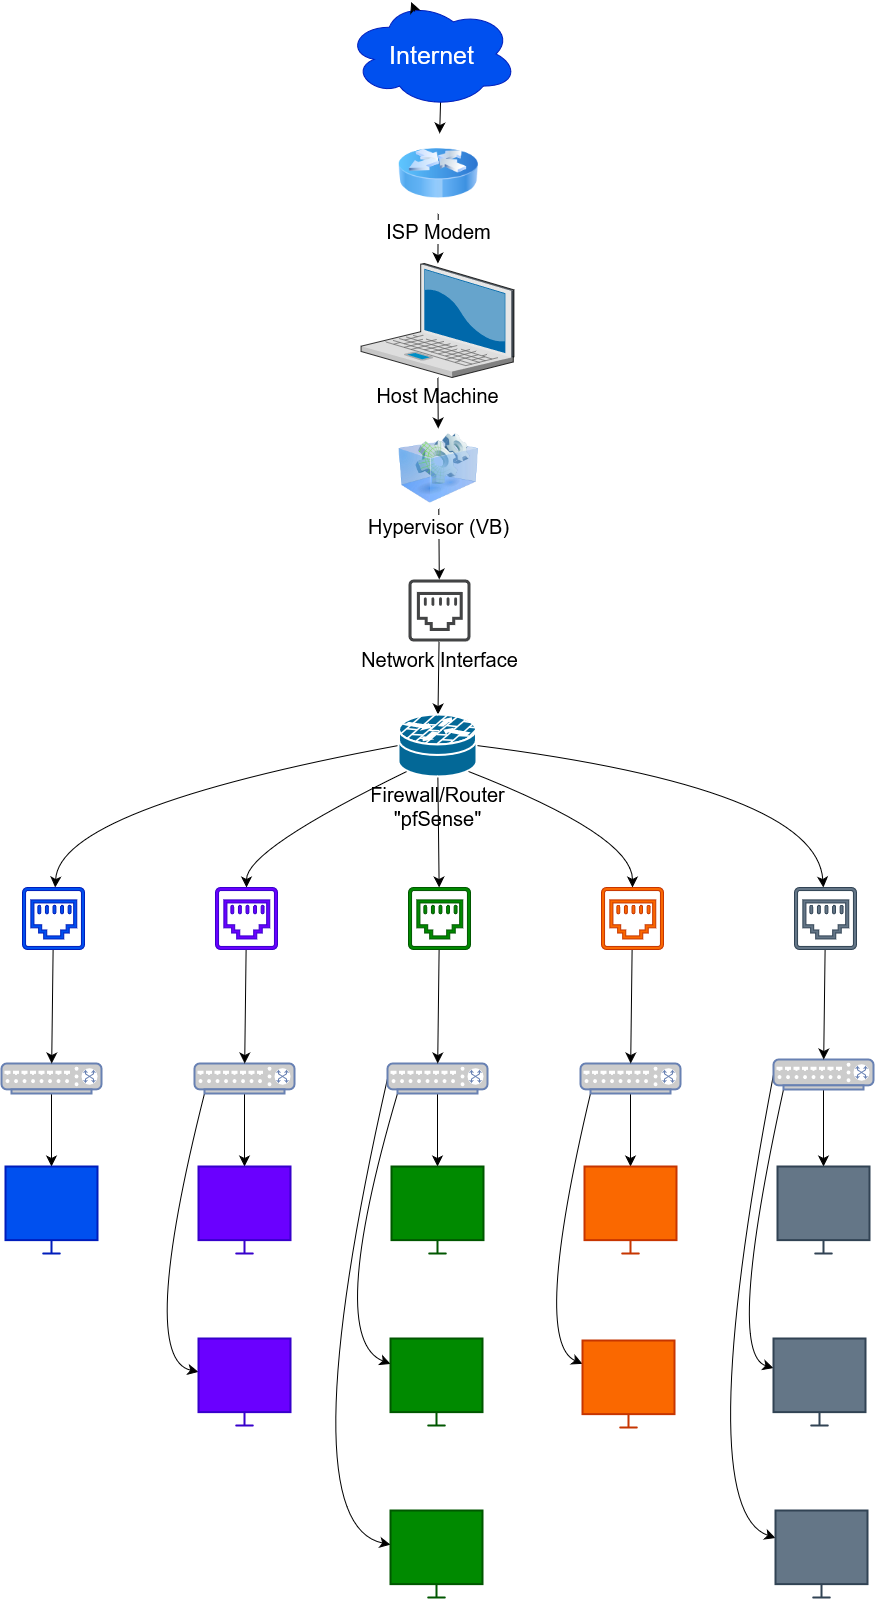

The diagram above was exported from draw.io. Its source (the exported page's mxGraphModel, read from the mxfile embedded in the PNG):
<mxGraphModel dx="1505" dy="1011" grid="0" gridSize="10" guides="1" tooltips="1" connect="1" arrows="1" fold="1" page="0" pageScale="1" pageWidth="850" pageHeight="1100" math="0" shadow="0">
  <root>
    <mxCell id="0" />
    <mxCell id="1" parent="0" />
    <mxCell id="IYXg6PWEErza51wxShv1-70" style="edgeStyle=none;curved=1;rounded=0;orthogonalLoop=1;jettySize=auto;html=1;exitX=0.55;exitY=0.95;exitDx=0;exitDy=0;exitPerimeter=0;fontSize=12;startSize=8;endSize=8;" edge="1" parent="1" source="IYXg6PWEErza51wxShv1-1" target="IYXg6PWEErza51wxShv1-2">
      <mxGeometry relative="1" as="geometry" />
    </mxCell>
    <mxCell id="IYXg6PWEErza51wxShv1-1" value="&lt;font style=&quot;font-size: 25px;&quot;&gt;Internet&lt;br&gt;&lt;/font&gt;" style="ellipse;shape=cloud;whiteSpace=wrap;html=1;fillColor=#0050ef;fontColor=#ffffff;strokeColor=#001DBC;" vertex="1" parent="1">
      <mxGeometry x="97" y="-127" width="171" height="107" as="geometry" />
    </mxCell>
    <mxCell id="IYXg6PWEErza51wxShv1-68" value="" style="edgeStyle=none;curved=1;rounded=0;orthogonalLoop=1;jettySize=auto;html=1;fontSize=12;startSize=8;endSize=8;" edge="1" parent="1" source="IYXg6PWEErza51wxShv1-2" target="IYXg6PWEErza51wxShv1-3">
      <mxGeometry relative="1" as="geometry" />
    </mxCell>
    <mxCell id="IYXg6PWEErza51wxShv1-2" value="&lt;font style=&quot;font-size: 20px;&quot;&gt;ISP Modem&lt;br&gt;&lt;/font&gt;" style="image;html=1;image=img/lib/clip_art/networking/Router_Icon_128x128.png" vertex="1" parent="1">
      <mxGeometry x="149" y="6" width="80" height="80" as="geometry" />
    </mxCell>
    <mxCell id="IYXg6PWEErza51wxShv1-67" value="" style="edgeStyle=none;curved=1;rounded=0;orthogonalLoop=1;jettySize=auto;html=1;fontSize=12;startSize=8;endSize=8;" edge="1" parent="1" source="IYXg6PWEErza51wxShv1-3" target="IYXg6PWEErza51wxShv1-5">
      <mxGeometry relative="1" as="geometry" />
    </mxCell>
    <mxCell id="IYXg6PWEErza51wxShv1-3" value="&lt;font style=&quot;font-size: 20px;&quot;&gt;Host Machine&lt;br&gt;&lt;/font&gt;" style="verticalLabelPosition=bottom;sketch=0;aspect=fixed;html=1;verticalAlign=top;strokeColor=#6c8ebf;align=center;outlineConnect=0;shape=mxgraph.citrix.laptop_2;fillColor=#dae8fc;" vertex="1" parent="1">
      <mxGeometry x="111.56" y="136" width="152.88" height="114" as="geometry" />
    </mxCell>
    <mxCell id="IYXg6PWEErza51wxShv1-4" style="edgeStyle=none;curved=1;rounded=0;orthogonalLoop=1;jettySize=auto;html=1;exitX=0.4;exitY=0.1;exitDx=0;exitDy=0;exitPerimeter=0;fontSize=12;startSize=8;endSize=8;" edge="1" parent="1" source="IYXg6PWEErza51wxShv1-1" target="IYXg6PWEErza51wxShv1-1">
      <mxGeometry relative="1" as="geometry" />
    </mxCell>
    <mxCell id="IYXg6PWEErza51wxShv1-66" value="" style="edgeStyle=none;curved=1;rounded=0;orthogonalLoop=1;jettySize=auto;html=1;fontSize=12;startSize=8;endSize=8;" edge="1" parent="1" source="IYXg6PWEErza51wxShv1-5" target="IYXg6PWEErza51wxShv1-7">
      <mxGeometry relative="1" as="geometry" />
    </mxCell>
    <mxCell id="IYXg6PWEErza51wxShv1-5" value="&lt;font style=&quot;font-size: 20px;&quot;&gt;Hypervisor (VB)&lt;br&gt;&lt;/font&gt;" style="image;html=1;image=img/lib/clip_art/computers/Virtual_Application_128x128.png" vertex="1" parent="1">
      <mxGeometry x="149" y="301" width="80" height="80" as="geometry" />
    </mxCell>
    <mxCell id="IYXg6PWEErza51wxShv1-65" value="" style="edgeStyle=none;curved=1;rounded=0;orthogonalLoop=1;jettySize=auto;html=1;fontSize=12;startSize=8;endSize=8;" edge="1" parent="1" source="IYXg6PWEErza51wxShv1-7" target="IYXg6PWEErza51wxShv1-8">
      <mxGeometry relative="1" as="geometry" />
    </mxCell>
    <mxCell id="IYXg6PWEErza51wxShv1-7" value="&lt;font style=&quot;font-size: 20px;&quot;&gt;Network Interface&lt;br&gt;&lt;/font&gt;" style="sketch=0;pointerEvents=1;shadow=0;dashed=0;html=1;strokeColor=none;fillColor=#434445;aspect=fixed;labelPosition=center;verticalLabelPosition=bottom;verticalAlign=top;align=center;outlineConnect=0;shape=mxgraph.vvd.ethernet_port;" vertex="1" parent="1">
      <mxGeometry x="159" y="452" width="62" height="62" as="geometry" />
    </mxCell>
    <mxCell id="IYXg6PWEErza51wxShv1-28" style="edgeStyle=none;curved=1;rounded=0;orthogonalLoop=1;jettySize=auto;html=1;exitX=0.88;exitY=0.09;exitDx=0;exitDy=0;exitPerimeter=0;fontSize=12;startSize=8;endSize=8;" edge="1" parent="1" source="IYXg6PWEErza51wxShv1-8">
      <mxGeometry relative="1" as="geometry">
        <mxPoint x="211" y="617.7272727272725" as="targetPoint" />
      </mxGeometry>
    </mxCell>
    <mxCell id="IYXg6PWEErza51wxShv1-58" value="" style="edgeStyle=none;curved=1;rounded=0;orthogonalLoop=1;jettySize=auto;html=1;fontSize=12;startSize=8;endSize=8;" edge="1" parent="1" source="IYXg6PWEErza51wxShv1-8" target="IYXg6PWEErza51wxShv1-31">
      <mxGeometry relative="1" as="geometry" />
    </mxCell>
    <mxCell id="IYXg6PWEErza51wxShv1-61" style="edgeStyle=none;curved=1;rounded=0;orthogonalLoop=1;jettySize=auto;html=1;exitX=0.12;exitY=0.91;exitDx=0;exitDy=0;exitPerimeter=0;fontSize=12;startSize=8;endSize=8;" edge="1" parent="1" source="IYXg6PWEErza51wxShv1-8" target="IYXg6PWEErza51wxShv1-30">
      <mxGeometry relative="1" as="geometry">
        <Array as="points">
          <mxPoint x="-3" y="722" />
        </Array>
      </mxGeometry>
    </mxCell>
    <mxCell id="IYXg6PWEErza51wxShv1-62" style="edgeStyle=none;curved=1;rounded=0;orthogonalLoop=1;jettySize=auto;html=1;exitX=0.88;exitY=0.91;exitDx=0;exitDy=0;exitPerimeter=0;fontSize=12;startSize=8;endSize=8;" edge="1" parent="1" source="IYXg6PWEErza51wxShv1-8" target="IYXg6PWEErza51wxShv1-32">
      <mxGeometry relative="1" as="geometry">
        <Array as="points">
          <mxPoint x="383" y="708" />
        </Array>
      </mxGeometry>
    </mxCell>
    <mxCell id="IYXg6PWEErza51wxShv1-63" style="edgeStyle=none;curved=1;rounded=0;orthogonalLoop=1;jettySize=auto;html=1;exitX=1;exitY=0.5;exitDx=0;exitDy=0;exitPerimeter=0;fontSize=12;startSize=8;endSize=8;" edge="1" parent="1" source="IYXg6PWEErza51wxShv1-8" target="IYXg6PWEErza51wxShv1-33">
      <mxGeometry relative="1" as="geometry">
        <Array as="points">
          <mxPoint x="567" y="661" />
        </Array>
      </mxGeometry>
    </mxCell>
    <mxCell id="IYXg6PWEErza51wxShv1-64" style="edgeStyle=none;curved=1;rounded=0;orthogonalLoop=1;jettySize=auto;html=1;exitX=0;exitY=0.5;exitDx=0;exitDy=0;exitPerimeter=0;fontSize=12;startSize=8;endSize=8;" edge="1" parent="1" source="IYXg6PWEErza51wxShv1-8" target="IYXg6PWEErza51wxShv1-29">
      <mxGeometry relative="1" as="geometry">
        <Array as="points">
          <mxPoint x="-190" y="681" />
        </Array>
      </mxGeometry>
    </mxCell>
    <mxCell id="IYXg6PWEErza51wxShv1-8" value="&lt;div style=&quot;font-size: 20px;&quot;&gt;&lt;font style=&quot;font-size: 20px;&quot;&gt;Firewall/Router&lt;/font&gt;&lt;/div&gt;&lt;div style=&quot;font-size: 20px;&quot;&gt;&lt;font style=&quot;font-size: 20px;&quot;&gt;&lt;font style=&quot;font-size: 20px;&quot;&gt;&quot;pfSense&quot;&lt;/font&gt;&lt;font style=&quot;font-size: 20px;&quot;&gt;&lt;br&gt;&lt;/font&gt;&lt;/font&gt;&lt;/div&gt;" style="shape=mxgraph.cisco.security.router_firewall;html=1;pointerEvents=1;dashed=0;fillColor=#036897;strokeColor=#ffffff;strokeWidth=2;verticalLabelPosition=bottom;verticalAlign=top;align=center;outlineConnect=0;" vertex="1" parent="1">
      <mxGeometry x="149" y="587" width="78" height="62" as="geometry" />
    </mxCell>
    <mxCell id="IYXg6PWEErza51wxShv1-49" value="" style="edgeStyle=none;curved=1;rounded=0;orthogonalLoop=1;jettySize=auto;html=1;fontSize=12;startSize=8;endSize=8;" edge="1" parent="1" source="IYXg6PWEErza51wxShv1-9" target="IYXg6PWEErza51wxShv1-16">
      <mxGeometry relative="1" as="geometry" />
    </mxCell>
    <mxCell id="IYXg6PWEErza51wxShv1-9" value="" style="fontColor=#0066CC;verticalAlign=top;verticalLabelPosition=bottom;labelPosition=center;align=center;html=1;outlineConnect=0;fillColor=#CCCCCC;strokeColor=#6881B3;gradientColor=none;gradientDirection=north;strokeWidth=2;shape=mxgraph.networks.switch;" vertex="1" parent="1">
      <mxGeometry x="-248" y="936" width="100" height="30" as="geometry" />
    </mxCell>
    <mxCell id="IYXg6PWEErza51wxShv1-47" value="" style="edgeStyle=none;curved=1;rounded=0;orthogonalLoop=1;jettySize=auto;html=1;fontSize=12;startSize=8;endSize=8;" edge="1" parent="1" source="IYXg6PWEErza51wxShv1-10" target="IYXg6PWEErza51wxShv1-17">
      <mxGeometry relative="1" as="geometry" />
    </mxCell>
    <mxCell id="IYXg6PWEErza51wxShv1-51" style="edgeStyle=none;curved=1;rounded=0;orthogonalLoop=1;jettySize=auto;html=1;exitX=0.1;exitY=1;exitDx=0;exitDy=0;exitPerimeter=0;fontSize=12;startSize=8;endSize=8;" edge="1" parent="1" source="IYXg6PWEErza51wxShv1-10" target="IYXg6PWEErza51wxShv1-21">
      <mxGeometry relative="1" as="geometry">
        <Array as="points">
          <mxPoint x="-112" y="1231" />
        </Array>
      </mxGeometry>
    </mxCell>
    <mxCell id="IYXg6PWEErza51wxShv1-10" value="" style="fontColor=#0066CC;verticalAlign=top;verticalLabelPosition=bottom;labelPosition=center;align=center;html=1;outlineConnect=0;fillColor=#CCCCCC;strokeColor=#6881B3;gradientColor=none;gradientDirection=north;strokeWidth=2;shape=mxgraph.networks.switch;" vertex="1" parent="1">
      <mxGeometry x="-55" y="936" width="100" height="30" as="geometry" />
    </mxCell>
    <mxCell id="IYXg6PWEErza51wxShv1-42" value="" style="edgeStyle=none;curved=1;rounded=0;orthogonalLoop=1;jettySize=auto;html=1;fontSize=12;startSize=8;endSize=8;" edge="1" parent="1" source="IYXg6PWEErza51wxShv1-11" target="IYXg6PWEErza51wxShv1-20">
      <mxGeometry relative="1" as="geometry" />
    </mxCell>
    <mxCell id="IYXg6PWEErza51wxShv1-55" style="edgeStyle=none;curved=1;rounded=0;orthogonalLoop=1;jettySize=auto;html=1;exitX=0.1;exitY=1;exitDx=0;exitDy=0;exitPerimeter=0;fontSize=12;startSize=8;endSize=8;" edge="1" parent="1" source="IYXg6PWEErza51wxShv1-11" target="IYXg6PWEErza51wxShv1-25">
      <mxGeometry relative="1" as="geometry">
        <Array as="points">
          <mxPoint x="476" y="1226" />
        </Array>
      </mxGeometry>
    </mxCell>
    <mxCell id="IYXg6PWEErza51wxShv1-57" style="edgeStyle=none;curved=1;rounded=0;orthogonalLoop=1;jettySize=auto;html=1;exitX=0;exitY=0.5;exitDx=0;exitDy=0;exitPerimeter=0;fontSize=12;startSize=8;endSize=8;" edge="1" parent="1" source="IYXg6PWEErza51wxShv1-11" target="IYXg6PWEErza51wxShv1-26">
      <mxGeometry relative="1" as="geometry">
        <Array as="points">
          <mxPoint x="441" y="1381" />
        </Array>
      </mxGeometry>
    </mxCell>
    <mxCell id="IYXg6PWEErza51wxShv1-11" value="" style="fontColor=#0066CC;verticalAlign=top;verticalLabelPosition=bottom;labelPosition=center;align=center;html=1;outlineConnect=0;fillColor=#CCCCCC;strokeColor=#6881B3;gradientColor=none;gradientDirection=north;strokeWidth=2;shape=mxgraph.networks.switch;" vertex="1" parent="1">
      <mxGeometry x="524" y="932" width="100" height="30" as="geometry" />
    </mxCell>
    <mxCell id="IYXg6PWEErza51wxShv1-45" value="" style="edgeStyle=none;curved=1;rounded=0;orthogonalLoop=1;jettySize=auto;html=1;fontSize=12;startSize=8;endSize=8;" edge="1" parent="1" source="IYXg6PWEErza51wxShv1-12" target="IYXg6PWEErza51wxShv1-18">
      <mxGeometry relative="1" as="geometry" />
    </mxCell>
    <mxCell id="IYXg6PWEErza51wxShv1-52" style="edgeStyle=none;curved=1;rounded=0;orthogonalLoop=1;jettySize=auto;html=1;exitX=0.1;exitY=1;exitDx=0;exitDy=0;exitPerimeter=0;fontSize=12;startSize=8;endSize=8;" edge="1" parent="1" source="IYXg6PWEErza51wxShv1-12" target="IYXg6PWEErza51wxShv1-22">
      <mxGeometry relative="1" as="geometry">
        <Array as="points">
          <mxPoint x="76" y="1211" />
        </Array>
      </mxGeometry>
    </mxCell>
    <mxCell id="IYXg6PWEErza51wxShv1-53" style="edgeStyle=none;curved=1;rounded=0;orthogonalLoop=1;jettySize=auto;html=1;exitX=0;exitY=0.5;exitDx=0;exitDy=0;exitPerimeter=0;fontSize=12;startSize=8;endSize=8;" edge="1" parent="1" source="IYXg6PWEErza51wxShv1-12" target="IYXg6PWEErza51wxShv1-23">
      <mxGeometry relative="1" as="geometry">
        <Array as="points">
          <mxPoint x="37" y="1396" />
        </Array>
      </mxGeometry>
    </mxCell>
    <mxCell id="IYXg6PWEErza51wxShv1-12" value="" style="fontColor=#0066CC;verticalAlign=top;verticalLabelPosition=bottom;labelPosition=center;align=center;html=1;outlineConnect=0;fillColor=#CCCCCC;strokeColor=#6881B3;gradientColor=none;gradientDirection=north;strokeWidth=2;shape=mxgraph.networks.switch;" vertex="1" parent="1">
      <mxGeometry x="138" y="936" width="100" height="30" as="geometry" />
    </mxCell>
    <mxCell id="IYXg6PWEErza51wxShv1-40" value="" style="edgeStyle=none;curved=1;rounded=0;orthogonalLoop=1;jettySize=auto;html=1;fontSize=12;startSize=8;endSize=8;" edge="1" parent="1" source="IYXg6PWEErza51wxShv1-13" target="IYXg6PWEErza51wxShv1-19">
      <mxGeometry relative="1" as="geometry" />
    </mxCell>
    <mxCell id="IYXg6PWEErza51wxShv1-54" style="edgeStyle=none;curved=1;rounded=0;orthogonalLoop=1;jettySize=auto;html=1;exitX=0.1;exitY=1;exitDx=0;exitDy=0;exitPerimeter=0;fontSize=12;startSize=8;endSize=8;" edge="1" parent="1" source="IYXg6PWEErza51wxShv1-13" target="IYXg6PWEErza51wxShv1-24">
      <mxGeometry relative="1" as="geometry">
        <Array as="points">
          <mxPoint x="282" y="1214" />
        </Array>
      </mxGeometry>
    </mxCell>
    <mxCell id="IYXg6PWEErza51wxShv1-13" value="" style="fontColor=#0066CC;verticalAlign=top;verticalLabelPosition=bottom;labelPosition=center;align=center;html=1;outlineConnect=0;fillColor=#CCCCCC;strokeColor=#6881B3;gradientColor=none;gradientDirection=north;strokeWidth=2;shape=mxgraph.networks.switch;" vertex="1" parent="1">
      <mxGeometry x="331" y="936" width="100" height="30" as="geometry" />
    </mxCell>
    <mxCell id="IYXg6PWEErza51wxShv1-16" value="" style="html=1;verticalLabelPosition=bottom;align=center;labelBackgroundColor=#ffffff;verticalAlign=top;strokeWidth=2;strokeColor=#001DBC;shadow=0;dashed=0;shape=mxgraph.ios7.icons.monitor;fillColor=#0050ef;fontColor=#ffffff;" vertex="1" parent="1">
      <mxGeometry x="-244" y="1039" width="92" height="87" as="geometry" />
    </mxCell>
    <mxCell id="IYXg6PWEErza51wxShv1-17" value="" style="html=1;verticalLabelPosition=bottom;align=center;labelBackgroundColor=#ffffff;verticalAlign=top;strokeWidth=2;strokeColor=#3700CC;shadow=0;dashed=0;shape=mxgraph.ios7.icons.monitor;fillColor=#6a00ff;fontColor=#ffffff;" vertex="1" parent="1">
      <mxGeometry x="-51" y="1039" width="92" height="87" as="geometry" />
    </mxCell>
    <mxCell id="IYXg6PWEErza51wxShv1-18" value="" style="html=1;verticalLabelPosition=bottom;align=center;labelBackgroundColor=#ffffff;verticalAlign=top;strokeWidth=2;strokeColor=#005700;shadow=0;dashed=0;shape=mxgraph.ios7.icons.monitor;fillColor=#008a00;fontColor=#ffffff;" vertex="1" parent="1">
      <mxGeometry x="142" y="1039" width="92" height="87" as="geometry" />
    </mxCell>
    <mxCell id="IYXg6PWEErza51wxShv1-19" value="" style="html=1;verticalLabelPosition=bottom;align=center;labelBackgroundColor=#ffffff;verticalAlign=top;strokeWidth=2;strokeColor=#C73500;shadow=0;dashed=0;shape=mxgraph.ios7.icons.monitor;fillColor=#fa6800;fontColor=#000000;" vertex="1" parent="1">
      <mxGeometry x="335" y="1039" width="92" height="87" as="geometry" />
    </mxCell>
    <mxCell id="IYXg6PWEErza51wxShv1-20" value="" style="html=1;verticalLabelPosition=bottom;align=center;labelBackgroundColor=#ffffff;verticalAlign=top;strokeWidth=2;strokeColor=#314354;shadow=0;dashed=0;shape=mxgraph.ios7.icons.monitor;fillColor=#647687;fontColor=#ffffff;" vertex="1" parent="1">
      <mxGeometry x="528" y="1039" width="92" height="87" as="geometry" />
    </mxCell>
    <mxCell id="IYXg6PWEErza51wxShv1-21" value="" style="html=1;verticalLabelPosition=bottom;align=center;labelBackgroundColor=#ffffff;verticalAlign=top;strokeWidth=2;strokeColor=#3700CC;shadow=0;dashed=0;shape=mxgraph.ios7.icons.monitor;fillColor=#6a00ff;fontColor=#ffffff;" vertex="1" parent="1">
      <mxGeometry x="-51" y="1211" width="92" height="87" as="geometry" />
    </mxCell>
    <mxCell id="IYXg6PWEErza51wxShv1-22" value="" style="html=1;verticalLabelPosition=bottom;align=center;labelBackgroundColor=#ffffff;verticalAlign=top;strokeWidth=2;strokeColor=#005700;shadow=0;dashed=0;shape=mxgraph.ios7.icons.monitor;fillColor=#008a00;fontColor=#ffffff;" vertex="1" parent="1">
      <mxGeometry x="141" y="1211" width="92" height="87" as="geometry" />
    </mxCell>
    <mxCell id="IYXg6PWEErza51wxShv1-23" value="" style="html=1;verticalLabelPosition=bottom;align=center;labelBackgroundColor=#ffffff;verticalAlign=top;strokeWidth=2;strokeColor=#005700;shadow=0;dashed=0;shape=mxgraph.ios7.icons.monitor;fillColor=#008a00;fontColor=#ffffff;" vertex="1" parent="1">
      <mxGeometry x="141" y="1383" width="92" height="87" as="geometry" />
    </mxCell>
    <mxCell id="IYXg6PWEErza51wxShv1-24" value="" style="html=1;verticalLabelPosition=bottom;align=center;labelBackgroundColor=#ffffff;verticalAlign=top;strokeWidth=2;strokeColor=#C73500;shadow=0;dashed=0;shape=mxgraph.ios7.icons.monitor;fillColor=#fa6800;fontColor=#000000;" vertex="1" parent="1">
      <mxGeometry x="333" y="1213" width="92" height="87" as="geometry" />
    </mxCell>
    <mxCell id="IYXg6PWEErza51wxShv1-25" value="" style="html=1;verticalLabelPosition=bottom;align=center;labelBackgroundColor=#ffffff;verticalAlign=top;strokeWidth=2;strokeColor=#314354;shadow=0;dashed=0;shape=mxgraph.ios7.icons.monitor;fillColor=#647687;fontColor=#ffffff;" vertex="1" parent="1">
      <mxGeometry x="524" y="1211" width="92" height="87" as="geometry" />
    </mxCell>
    <mxCell id="IYXg6PWEErza51wxShv1-26" value="" style="html=1;verticalLabelPosition=bottom;align=center;labelBackgroundColor=#ffffff;verticalAlign=top;strokeWidth=2;strokeColor=#314354;shadow=0;dashed=0;shape=mxgraph.ios7.icons.monitor;fillColor=#647687;fontColor=#ffffff;" vertex="1" parent="1">
      <mxGeometry x="526" y="1383" width="92" height="87" as="geometry" />
    </mxCell>
    <mxCell id="IYXg6PWEErza51wxShv1-37" value="" style="edgeStyle=none;curved=1;rounded=0;orthogonalLoop=1;jettySize=auto;html=1;fontSize=12;startSize=8;endSize=8;" edge="1" parent="1" source="IYXg6PWEErza51wxShv1-29" target="IYXg6PWEErza51wxShv1-9">
      <mxGeometry relative="1" as="geometry" />
    </mxCell>
    <mxCell id="IYXg6PWEErza51wxShv1-29" value="" style="sketch=0;pointerEvents=1;shadow=0;dashed=0;html=1;strokeColor=#001DBC;fillColor=#0050ef;aspect=fixed;labelPosition=center;verticalLabelPosition=bottom;verticalAlign=top;align=center;outlineConnect=0;shape=mxgraph.vvd.ethernet_port;fontColor=#ffffff;" vertex="1" parent="1">
      <mxGeometry x="-227" y="760" width="62" height="62" as="geometry" />
    </mxCell>
    <mxCell id="IYXg6PWEErza51wxShv1-36" value="" style="edgeStyle=none;curved=1;rounded=0;orthogonalLoop=1;jettySize=auto;html=1;fontSize=12;startSize=8;endSize=8;" edge="1" parent="1" source="IYXg6PWEErza51wxShv1-30" target="IYXg6PWEErza51wxShv1-10">
      <mxGeometry relative="1" as="geometry" />
    </mxCell>
    <mxCell id="IYXg6PWEErza51wxShv1-30" value="" style="sketch=0;pointerEvents=1;shadow=0;dashed=0;html=1;strokeColor=#3700CC;fillColor=#6a00ff;aspect=fixed;labelPosition=center;verticalLabelPosition=bottom;verticalAlign=top;align=center;outlineConnect=0;shape=mxgraph.vvd.ethernet_port;fontColor=#ffffff;" vertex="1" parent="1">
      <mxGeometry x="-34" y="760" width="62" height="62" as="geometry" />
    </mxCell>
    <mxCell id="IYXg6PWEErza51wxShv1-35" value="" style="edgeStyle=none;curved=1;rounded=0;orthogonalLoop=1;jettySize=auto;html=1;fontSize=12;startSize=8;endSize=8;" edge="1" parent="1" source="IYXg6PWEErza51wxShv1-31" target="IYXg6PWEErza51wxShv1-12">
      <mxGeometry relative="1" as="geometry" />
    </mxCell>
    <mxCell id="IYXg6PWEErza51wxShv1-31" value="" style="sketch=0;pointerEvents=1;shadow=0;dashed=0;html=1;strokeColor=#005700;fillColor=#008a00;aspect=fixed;labelPosition=center;verticalLabelPosition=bottom;verticalAlign=top;align=center;outlineConnect=0;shape=mxgraph.vvd.ethernet_port;fontColor=#ffffff;" vertex="1" parent="1">
      <mxGeometry x="159" y="760" width="62" height="62" as="geometry" />
    </mxCell>
    <mxCell id="IYXg6PWEErza51wxShv1-34" value="" style="edgeStyle=none;curved=1;rounded=0;orthogonalLoop=1;jettySize=auto;html=1;fontSize=12;startSize=8;endSize=8;" edge="1" parent="1" source="IYXg6PWEErza51wxShv1-32" target="IYXg6PWEErza51wxShv1-13">
      <mxGeometry relative="1" as="geometry" />
    </mxCell>
    <mxCell id="IYXg6PWEErza51wxShv1-32" value="" style="sketch=0;pointerEvents=1;shadow=0;dashed=0;html=1;strokeColor=#C73500;fillColor=#fa6800;aspect=fixed;labelPosition=center;verticalLabelPosition=bottom;verticalAlign=top;align=center;outlineConnect=0;shape=mxgraph.vvd.ethernet_port;fontColor=#000000;" vertex="1" parent="1">
      <mxGeometry x="352" y="760" width="62" height="62" as="geometry" />
    </mxCell>
    <mxCell id="IYXg6PWEErza51wxShv1-38" value="" style="edgeStyle=none;curved=1;rounded=0;orthogonalLoop=1;jettySize=auto;html=1;fontSize=12;startSize=8;endSize=8;" edge="1" parent="1" source="IYXg6PWEErza51wxShv1-33" target="IYXg6PWEErza51wxShv1-11">
      <mxGeometry relative="1" as="geometry" />
    </mxCell>
    <mxCell id="IYXg6PWEErza51wxShv1-33" value="" style="sketch=0;pointerEvents=1;shadow=0;dashed=0;html=1;strokeColor=#314354;fillColor=#647687;aspect=fixed;labelPosition=center;verticalLabelPosition=bottom;verticalAlign=top;align=center;outlineConnect=0;shape=mxgraph.vvd.ethernet_port;fontColor=#ffffff;" vertex="1" parent="1">
      <mxGeometry x="545" y="760" width="62" height="62" as="geometry" />
    </mxCell>
  </root>
</mxGraphModel>